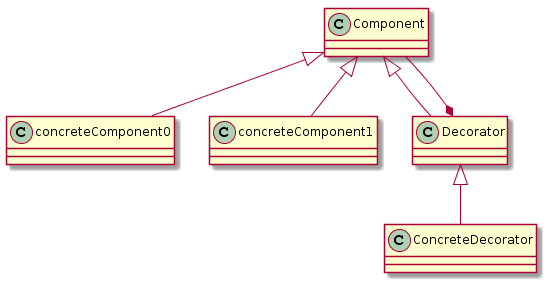

The diagram above was rendered by PlantUML. Its source (embedded in the PNG):
@startuml
class Component
Component <|--concreteComponent0
Component <|--concreteComponent1
Component <|-- Decorator
Component --* Decorator
Decorator <|--ConcreteDecorator
@enduml